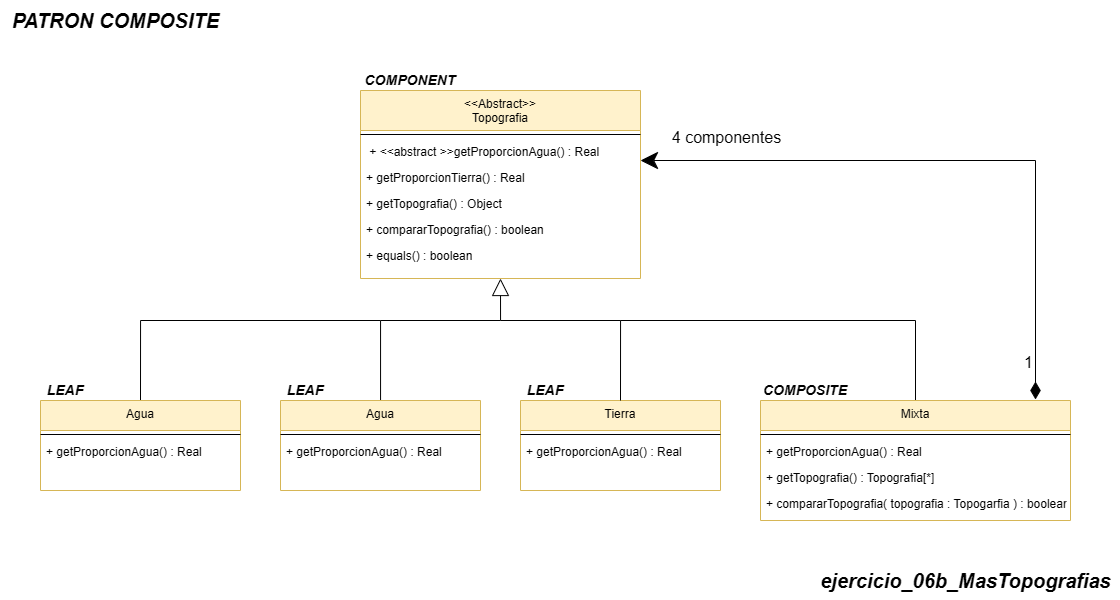

The diagram above was exported from draw.io. Its source (the exported page's mxGraphModel, read from the mxfile embedded in the PNG):
<mxGraphModel dx="2255" dy="1858" grid="1" gridSize="10" guides="1" tooltips="1" connect="1" arrows="1" fold="1" page="1" pageScale="1" pageWidth="827" pageHeight="1169" math="0" shadow="0">
  <root>
    <mxCell id="WIyWlLk6GJQsqaUBKTNV-0" />
    <mxCell id="WIyWlLk6GJQsqaUBKTNV-1" parent="WIyWlLk6GJQsqaUBKTNV-0" />
    <mxCell id="OJAIJrGIk2gUR6cNHhCz-0" value="&lt;&lt;Abstract&gt;&gt;&#10;Topografia" style="swimlane;fontStyle=0;align=center;verticalAlign=top;childLayout=stackLayout;horizontal=1;startSize=40;horizontalStack=0;resizeParent=1;resizeLast=0;collapsible=1;marginBottom=0;rounded=0;shadow=0;strokeWidth=1;fillColor=#fff2cc;strokeColor=#d6b656;" parent="WIyWlLk6GJQsqaUBKTNV-1" vertex="1">
      <mxGeometry x="240" y="-550" width="280" height="188" as="geometry">
        <mxRectangle x="110" y="-20" width="160" height="26" as="alternateBounds" />
      </mxGeometry>
    </mxCell>
    <mxCell id="OJAIJrGIk2gUR6cNHhCz-1" value="" style="line;html=1;strokeWidth=1;align=left;verticalAlign=middle;spacingTop=-1;spacingLeft=3;spacingRight=3;rotatable=0;labelPosition=right;points=[];portConstraint=eastwest;" parent="OJAIJrGIk2gUR6cNHhCz-0" vertex="1">
      <mxGeometry y="40" width="280" height="8" as="geometry" />
    </mxCell>
    <mxCell id="OJAIJrGIk2gUR6cNHhCz-2" value=" + &lt;&lt;abstract &gt;&gt;getProporcionAgua() : Real" style="text;align=left;verticalAlign=top;spacingLeft=4;spacingRight=4;overflow=hidden;rotatable=0;points=[[0,0.5],[1,0.5]];portConstraint=eastwest;" parent="OJAIJrGIk2gUR6cNHhCz-0" vertex="1">
      <mxGeometry y="48" width="280" height="26" as="geometry" />
    </mxCell>
    <mxCell id="OJAIJrGIk2gUR6cNHhCz-3" value="+ getProporcionTierra() : Real" style="text;align=left;verticalAlign=top;spacingLeft=4;spacingRight=4;overflow=hidden;rotatable=0;points=[[0,0.5],[1,0.5]];portConstraint=eastwest;rounded=0;shadow=0;html=0;" parent="OJAIJrGIk2gUR6cNHhCz-0" vertex="1">
      <mxGeometry y="74" width="280" height="26" as="geometry" />
    </mxCell>
    <mxCell id="OJAIJrGIk2gUR6cNHhCz-4" value="+ getTopografia() : Object" style="text;align=left;verticalAlign=top;spacingLeft=4;spacingRight=4;overflow=hidden;rotatable=0;points=[[0,0.5],[1,0.5]];portConstraint=eastwest;rounded=0;shadow=0;html=0;" parent="OJAIJrGIk2gUR6cNHhCz-0" vertex="1">
      <mxGeometry y="100" width="280" height="26" as="geometry" />
    </mxCell>
    <mxCell id="OJAIJrGIk2gUR6cNHhCz-5" value="+ compararTopografia() : boolean&#10;" style="text;align=left;verticalAlign=top;spacingLeft=4;spacingRight=4;overflow=hidden;rotatable=0;points=[[0,0.5],[1,0.5]];portConstraint=eastwest;rounded=0;shadow=0;html=0;" parent="OJAIJrGIk2gUR6cNHhCz-0" vertex="1">
      <mxGeometry y="126" width="280" height="26" as="geometry" />
    </mxCell>
    <mxCell id="OJAIJrGIk2gUR6cNHhCz-6" value="+ equals() : boolean&#10;" style="text;align=left;verticalAlign=top;spacingLeft=4;spacingRight=4;overflow=hidden;rotatable=0;points=[[0,0.5],[1,0.5]];portConstraint=eastwest;rounded=0;shadow=0;html=0;" parent="OJAIJrGIk2gUR6cNHhCz-0" vertex="1">
      <mxGeometry y="152" width="280" height="26" as="geometry" />
    </mxCell>
    <mxCell id="OJAIJrGIk2gUR6cNHhCz-7" style="edgeStyle=orthogonalEdgeStyle;rounded=0;orthogonalLoop=1;jettySize=auto;html=1;exitX=1;exitY=0.5;exitDx=0;exitDy=0;" parent="OJAIJrGIk2gUR6cNHhCz-0" source="OJAIJrGIk2gUR6cNHhCz-3" target="OJAIJrGIk2gUR6cNHhCz-3" edge="1">
      <mxGeometry relative="1" as="geometry" />
    </mxCell>
    <mxCell id="OJAIJrGIk2gUR6cNHhCz-8" style="edgeStyle=orthogonalEdgeStyle;rounded=0;orthogonalLoop=1;jettySize=auto;html=1;startArrow=diamondThin;startFill=1;strokeWidth=1;startSize=15;sourcePerimeterSpacing=1;endSize=15;endArrow=classic;endFill=1;" parent="WIyWlLk6GJQsqaUBKTNV-1" source="OJAIJrGIk2gUR6cNHhCz-12" target="OJAIJrGIk2gUR6cNHhCz-2" edge="1">
      <mxGeometry relative="1" as="geometry">
        <mxPoint x="540" y="-480" as="targetPoint" />
        <Array as="points">
          <mxPoint x="915" y="-480" />
        </Array>
      </mxGeometry>
    </mxCell>
    <mxCell id="OJAIJrGIk2gUR6cNHhCz-9" value="&lt;font style=&quot;font-size: 16px;&quot;&gt;1&lt;/font&gt;&lt;span style=&quot;color: rgba(0, 0, 0, 0); font-family: monospace; font-size: 0px; text-align: start; background-color: rgb(251, 251, 251);&quot;&gt;%3CmxGraphModel%3E%3Croot%3E%3CmxCell%20id%3D%220%22%2F%3E%3CmxCell%20id%3D%221%22%20parent%3D%220%22%2F%3E%3CmxCell%20id%3D%222%22%20value%3D%22%22%20style%3D%22endArrow%3Dnone%3Bhtml%3D1%3Brounded%3D0%3B%22%20edge%3D%221%22%20parent%3D%221%22%3E%3CmxGeometry%20width%3D%2250%22%20height%3D%2250%22%20relative%3D%221%22%20as%3D%22geometry%22%3E%3CmxPoint%20x%3D%22140%22%20y%3D%22-400%22%20as%3D%22sourcePoint%22%2F%3E%3CmxPoint%20x%3D%22140%22%20y%3D%22-360%22%20as%3D%22targetPoint%22%2F%3E%3C%2FmxGeometry%3E%3C%2FmxCell%3E%3C%2Froot%3E%3C%2FmxGraphModel%3E&lt;/span&gt;" style="edgeLabel;html=1;align=center;verticalAlign=middle;resizable=0;points=[];" parent="OJAIJrGIk2gUR6cNHhCz-8" connectable="0" vertex="1">
      <mxGeometry x="-0.9091" y="6" relative="1" as="geometry">
        <mxPoint x="-2" y="-9" as="offset" />
      </mxGeometry>
    </mxCell>
    <mxCell id="OJAIJrGIk2gUR6cNHhCz-10" value="&lt;font style=&quot;font-size: 16px;&quot;&gt;4 componentes&lt;/font&gt;" style="edgeLabel;html=1;align=center;verticalAlign=middle;resizable=0;points=[];" parent="OJAIJrGIk2gUR6cNHhCz-8" connectable="0" vertex="1">
      <mxGeometry x="0.8746" y="2" relative="1" as="geometry">
        <mxPoint x="46" y="-26" as="offset" />
      </mxGeometry>
    </mxCell>
    <mxCell id="OJAIJrGIk2gUR6cNHhCz-51" style="edgeStyle=orthogonalEdgeStyle;rounded=0;orthogonalLoop=1;jettySize=auto;html=1;endArrow=none;endFill=0;endSize=15;startSize=15;" parent="WIyWlLk6GJQsqaUBKTNV-1" source="OJAIJrGIk2gUR6cNHhCz-12" edge="1">
      <mxGeometry relative="1" as="geometry">
        <mxPoint x="500" y="-320" as="targetPoint" />
        <Array as="points">
          <mxPoint x="795" y="-320" />
        </Array>
      </mxGeometry>
    </mxCell>
    <mxCell id="OJAIJrGIk2gUR6cNHhCz-12" value="Mixta" style="swimlane;fontStyle=0;align=center;verticalAlign=top;childLayout=stackLayout;horizontal=1;startSize=30;horizontalStack=0;resizeParent=1;resizeLast=0;collapsible=1;marginBottom=0;rounded=0;shadow=0;strokeWidth=1;fillColor=#fff2cc;strokeColor=#d6b656;" parent="WIyWlLk6GJQsqaUBKTNV-1" vertex="1">
      <mxGeometry x="640" y="-240" width="310" height="120" as="geometry">
        <mxRectangle x="110" y="-20" width="160" height="26" as="alternateBounds" />
      </mxGeometry>
    </mxCell>
    <mxCell id="OJAIJrGIk2gUR6cNHhCz-13" value="" style="line;html=1;strokeWidth=1;align=left;verticalAlign=middle;spacingTop=-1;spacingLeft=3;spacingRight=3;rotatable=0;labelPosition=right;points=[];portConstraint=eastwest;" parent="OJAIJrGIk2gUR6cNHhCz-12" vertex="1">
      <mxGeometry y="30" width="310" height="8" as="geometry" />
    </mxCell>
    <mxCell id="OJAIJrGIk2gUR6cNHhCz-14" value="+ getProporcionAgua() : Real" style="text;align=left;verticalAlign=top;spacingLeft=4;spacingRight=4;overflow=hidden;rotatable=0;points=[[0,0.5],[1,0.5]];portConstraint=eastwest;" parent="OJAIJrGIk2gUR6cNHhCz-12" vertex="1">
      <mxGeometry y="38" width="310" height="26" as="geometry" />
    </mxCell>
    <mxCell id="OJAIJrGIk2gUR6cNHhCz-15" value="+ getTopografia() : Topografia[*]" style="text;align=left;verticalAlign=top;spacingLeft=4;spacingRight=4;overflow=hidden;rotatable=0;points=[[0,0.5],[1,0.5]];portConstraint=eastwest;" parent="OJAIJrGIk2gUR6cNHhCz-12" vertex="1">
      <mxGeometry y="64" width="310" height="26" as="geometry" />
    </mxCell>
    <mxCell id="OJAIJrGIk2gUR6cNHhCz-16" style="edgeStyle=orthogonalEdgeStyle;rounded=0;orthogonalLoop=1;jettySize=auto;html=1;exitX=1;exitY=0.5;exitDx=0;exitDy=0;" parent="OJAIJrGIk2gUR6cNHhCz-12" edge="1">
      <mxGeometry relative="1" as="geometry">
        <mxPoint x="240" y="77" as="sourcePoint" />
        <mxPoint x="240" y="77" as="targetPoint" />
      </mxGeometry>
    </mxCell>
    <mxCell id="OJAIJrGIk2gUR6cNHhCz-17" value="+ compararTopografia( topografia : Topogarfia ) : boolean" style="text;align=left;verticalAlign=top;spacingLeft=4;spacingRight=4;overflow=hidden;rotatable=0;points=[[0,0.5],[1,0.5]];portConstraint=eastwest;" parent="OJAIJrGIk2gUR6cNHhCz-12" vertex="1">
      <mxGeometry y="90" width="310" height="26" as="geometry" />
    </mxCell>
    <mxCell id="OJAIJrGIk2gUR6cNHhCz-19" value="Tierra" style="swimlane;fontStyle=0;align=center;verticalAlign=top;childLayout=stackLayout;horizontal=1;startSize=30;horizontalStack=0;resizeParent=1;resizeLast=0;collapsible=1;marginBottom=0;rounded=0;shadow=0;strokeWidth=1;fillColor=#fff2cc;strokeColor=#d6b656;" parent="WIyWlLk6GJQsqaUBKTNV-1" vertex="1">
      <mxGeometry x="400" y="-240" width="200" height="90" as="geometry">
        <mxRectangle x="110" y="-20" width="160" height="26" as="alternateBounds" />
      </mxGeometry>
    </mxCell>
    <mxCell id="OJAIJrGIk2gUR6cNHhCz-20" value="" style="line;html=1;strokeWidth=1;align=left;verticalAlign=middle;spacingTop=-1;spacingLeft=3;spacingRight=3;rotatable=0;labelPosition=right;points=[];portConstraint=eastwest;" parent="OJAIJrGIk2gUR6cNHhCz-19" vertex="1">
      <mxGeometry y="30" width="200" height="8" as="geometry" />
    </mxCell>
    <mxCell id="OJAIJrGIk2gUR6cNHhCz-21" value="+ getProporcionAgua() : Real" style="text;align=left;verticalAlign=top;spacingLeft=4;spacingRight=4;overflow=hidden;rotatable=0;points=[[0,0.5],[1,0.5]];portConstraint=eastwest;" parent="OJAIJrGIk2gUR6cNHhCz-19" vertex="1">
      <mxGeometry y="38" width="200" height="26" as="geometry" />
    </mxCell>
    <mxCell id="OJAIJrGIk2gUR6cNHhCz-22" style="edgeStyle=orthogonalEdgeStyle;rounded=0;orthogonalLoop=1;jettySize=auto;html=1;exitX=1;exitY=0.5;exitDx=0;exitDy=0;" parent="OJAIJrGIk2gUR6cNHhCz-19" edge="1">
      <mxGeometry relative="1" as="geometry">
        <mxPoint x="240" y="77" as="sourcePoint" />
        <mxPoint x="240" y="77" as="targetPoint" />
      </mxGeometry>
    </mxCell>
    <mxCell id="OJAIJrGIk2gUR6cNHhCz-48" style="edgeStyle=orthogonalEdgeStyle;rounded=0;orthogonalLoop=1;jettySize=auto;html=1;endArrow=none;endFill=0;endSize=15;startSize=15;" parent="WIyWlLk6GJQsqaUBKTNV-1" source="OJAIJrGIk2gUR6cNHhCz-24" edge="1">
      <mxGeometry relative="1" as="geometry">
        <mxPoint x="380" y="-320" as="targetPoint" />
        <Array as="points">
          <mxPoint x="260" y="-320" />
        </Array>
      </mxGeometry>
    </mxCell>
    <mxCell id="OJAIJrGIk2gUR6cNHhCz-24" value="Agua" style="swimlane;fontStyle=0;align=center;verticalAlign=top;childLayout=stackLayout;horizontal=1;startSize=30;horizontalStack=0;resizeParent=1;resizeLast=0;collapsible=1;marginBottom=0;rounded=0;shadow=0;strokeWidth=1;fillColor=#fff2cc;strokeColor=#d6b656;" parent="WIyWlLk6GJQsqaUBKTNV-1" vertex="1">
      <mxGeometry x="160" y="-240" width="200" height="90" as="geometry">
        <mxRectangle x="110" y="-20" width="160" height="26" as="alternateBounds" />
      </mxGeometry>
    </mxCell>
    <mxCell id="OJAIJrGIk2gUR6cNHhCz-25" value="" style="line;html=1;strokeWidth=1;align=left;verticalAlign=middle;spacingTop=-1;spacingLeft=3;spacingRight=3;rotatable=0;labelPosition=right;points=[];portConstraint=eastwest;" parent="OJAIJrGIk2gUR6cNHhCz-24" vertex="1">
      <mxGeometry y="30" width="200" height="8" as="geometry" />
    </mxCell>
    <mxCell id="OJAIJrGIk2gUR6cNHhCz-26" value="+ getProporcionAgua() : Real" style="text;align=left;verticalAlign=top;spacingLeft=4;spacingRight=4;overflow=hidden;rotatable=0;points=[[0,0.5],[1,0.5]];portConstraint=eastwest;" parent="OJAIJrGIk2gUR6cNHhCz-24" vertex="1">
      <mxGeometry y="38" width="200" height="26" as="geometry" />
    </mxCell>
    <mxCell id="OJAIJrGIk2gUR6cNHhCz-27" style="edgeStyle=orthogonalEdgeStyle;rounded=0;orthogonalLoop=1;jettySize=auto;html=1;exitX=1;exitY=0.5;exitDx=0;exitDy=0;" parent="OJAIJrGIk2gUR6cNHhCz-24" edge="1">
      <mxGeometry relative="1" as="geometry">
        <mxPoint x="240" y="77" as="sourcePoint" />
        <mxPoint x="240" y="77" as="targetPoint" />
      </mxGeometry>
    </mxCell>
    <mxCell id="OJAIJrGIk2gUR6cNHhCz-28" value="&lt;i&gt;&lt;b&gt;&lt;font style=&quot;font-size: 14px;&quot;&gt;COMPONENT&lt;/font&gt;&lt;/b&gt;&lt;/i&gt;" style="text;html=1;align=center;verticalAlign=middle;whiteSpace=wrap;rounded=0;" parent="WIyWlLk6GJQsqaUBKTNV-1" vertex="1">
      <mxGeometry x="240" y="-570" width="100" height="20" as="geometry" />
    </mxCell>
    <mxCell id="OJAIJrGIk2gUR6cNHhCz-29" value="&lt;font style=&quot;font-size: 14px;&quot;&gt;&lt;b&gt;&lt;i&gt;COMPOSITE&lt;/i&gt;&lt;/b&gt;&lt;/font&gt;" style="text;html=1;align=center;verticalAlign=middle;whiteSpace=wrap;rounded=0;" parent="WIyWlLk6GJQsqaUBKTNV-1" vertex="1">
      <mxGeometry x="640" y="-260" width="90" height="20" as="geometry" />
    </mxCell>
    <mxCell id="OJAIJrGIk2gUR6cNHhCz-30" value="&lt;b&gt;&lt;i&gt;&lt;font style=&quot;font-size: 14px;&quot;&gt;LEAF&lt;/font&gt;&lt;/i&gt;&lt;/b&gt;" style="text;html=1;align=center;verticalAlign=middle;whiteSpace=wrap;rounded=0;" parent="WIyWlLk6GJQsqaUBKTNV-1" vertex="1">
      <mxGeometry x="400" y="-260" width="50" height="20" as="geometry" />
    </mxCell>
    <mxCell id="OJAIJrGIk2gUR6cNHhCz-31" value="&lt;b&gt;&lt;i&gt;&lt;font style=&quot;font-size: 14px;&quot;&gt;LEAF&lt;/font&gt;&lt;/i&gt;&lt;/b&gt;" style="text;html=1;align=center;verticalAlign=middle;whiteSpace=wrap;rounded=0;" parent="WIyWlLk6GJQsqaUBKTNV-1" vertex="1">
      <mxGeometry x="160" y="-260" width="50" height="20" as="geometry" />
    </mxCell>
    <mxCell id="OJAIJrGIk2gUR6cNHhCz-32" value="&lt;b style=&quot;&quot;&gt;&lt;i&gt;&lt;font style=&quot;font-size: 20px;&quot;&gt;PATRON COMPOSITE&lt;/font&gt;&lt;/i&gt;&lt;/b&gt;" style="text;html=1;align=center;verticalAlign=middle;resizable=0;points=[];autosize=1;strokeColor=none;fillColor=none;" parent="WIyWlLk6GJQsqaUBKTNV-1" vertex="1">
      <mxGeometry x="-120" y="-640" width="230" height="40" as="geometry" />
    </mxCell>
    <mxCell id="OJAIJrGIk2gUR6cNHhCz-49" style="edgeStyle=orthogonalEdgeStyle;rounded=0;orthogonalLoop=1;jettySize=auto;html=1;exitX=0.5;exitY=0;exitDx=0;exitDy=0;endArrow=none;endFill=0;endSize=15;startSize=15;" parent="WIyWlLk6GJQsqaUBKTNV-1" source="OJAIJrGIk2gUR6cNHhCz-33" edge="1">
      <mxGeometry relative="1" as="geometry">
        <mxPoint x="260" y="-320" as="targetPoint" />
        <Array as="points">
          <mxPoint x="20" y="-320" />
        </Array>
      </mxGeometry>
    </mxCell>
    <mxCell id="OJAIJrGIk2gUR6cNHhCz-33" value="Agua" style="swimlane;fontStyle=0;align=center;verticalAlign=top;childLayout=stackLayout;horizontal=1;startSize=30;horizontalStack=0;resizeParent=1;resizeLast=0;collapsible=1;marginBottom=0;rounded=0;shadow=0;strokeWidth=1;fillColor=#fff2cc;strokeColor=#d6b656;" parent="WIyWlLk6GJQsqaUBKTNV-1" vertex="1">
      <mxGeometry x="-80" y="-240" width="200" height="90" as="geometry">
        <mxRectangle x="110" y="-20" width="160" height="26" as="alternateBounds" />
      </mxGeometry>
    </mxCell>
    <mxCell id="OJAIJrGIk2gUR6cNHhCz-34" value="" style="line;html=1;strokeWidth=1;align=left;verticalAlign=middle;spacingTop=-1;spacingLeft=3;spacingRight=3;rotatable=0;labelPosition=right;points=[];portConstraint=eastwest;" parent="OJAIJrGIk2gUR6cNHhCz-33" vertex="1">
      <mxGeometry y="30" width="200" height="8" as="geometry" />
    </mxCell>
    <mxCell id="OJAIJrGIk2gUR6cNHhCz-35" value="+ getProporcionAgua() : Real" style="text;align=left;verticalAlign=top;spacingLeft=4;spacingRight=4;overflow=hidden;rotatable=0;points=[[0,0.5],[1,0.5]];portConstraint=eastwest;" parent="OJAIJrGIk2gUR6cNHhCz-33" vertex="1">
      <mxGeometry y="38" width="200" height="26" as="geometry" />
    </mxCell>
    <mxCell id="OJAIJrGIk2gUR6cNHhCz-36" style="edgeStyle=orthogonalEdgeStyle;rounded=0;orthogonalLoop=1;jettySize=auto;html=1;exitX=1;exitY=0.5;exitDx=0;exitDy=0;" parent="OJAIJrGIk2gUR6cNHhCz-33" edge="1">
      <mxGeometry relative="1" as="geometry">
        <mxPoint x="240" y="77" as="sourcePoint" />
        <mxPoint x="240" y="77" as="targetPoint" />
      </mxGeometry>
    </mxCell>
    <mxCell id="OJAIJrGIk2gUR6cNHhCz-37" value="&lt;b&gt;&lt;i&gt;&lt;font style=&quot;font-size: 14px;&quot;&gt;LEAF&lt;/font&gt;&lt;/i&gt;&lt;/b&gt;" style="text;html=1;align=center;verticalAlign=middle;whiteSpace=wrap;rounded=0;" parent="WIyWlLk6GJQsqaUBKTNV-1" vertex="1">
      <mxGeometry x="-80" y="-260" width="50" height="20" as="geometry" />
    </mxCell>
    <mxCell id="OJAIJrGIk2gUR6cNHhCz-43" style="edgeStyle=orthogonalEdgeStyle;rounded=0;orthogonalLoop=1;jettySize=auto;html=1;endArrow=block;endFill=0;endSize=15;startSize=15;sourcePerimeterSpacing=0;entryX=0.5;entryY=1;entryDx=0;entryDy=0;" parent="WIyWlLk6GJQsqaUBKTNV-1" target="OJAIJrGIk2gUR6cNHhCz-0" edge="1">
      <mxGeometry relative="1" as="geometry">
        <mxPoint x="340" y="-360" as="targetPoint" />
        <Array as="points">
          <mxPoint x="500" y="-320" />
          <mxPoint x="380" y="-320" />
        </Array>
        <mxPoint x="500" y="-240" as="sourcePoint" />
      </mxGeometry>
    </mxCell>
    <mxCell id="I-K5CZC8Bub1fappwHma-0" value="&lt;span style=&quot;font-size: 20px;&quot;&gt;&lt;b&gt;&lt;i&gt;ejercicio_06b_MasTopografias&lt;/i&gt;&lt;/b&gt;&lt;/span&gt;" style="text;html=1;align=center;verticalAlign=middle;resizable=0;points=[];autosize=1;strokeColor=none;fillColor=none;" vertex="1" parent="WIyWlLk6GJQsqaUBKTNV-1">
      <mxGeometry x="690" y="-80" width="310" height="40" as="geometry" />
    </mxCell>
  </root>
</mxGraphModel>